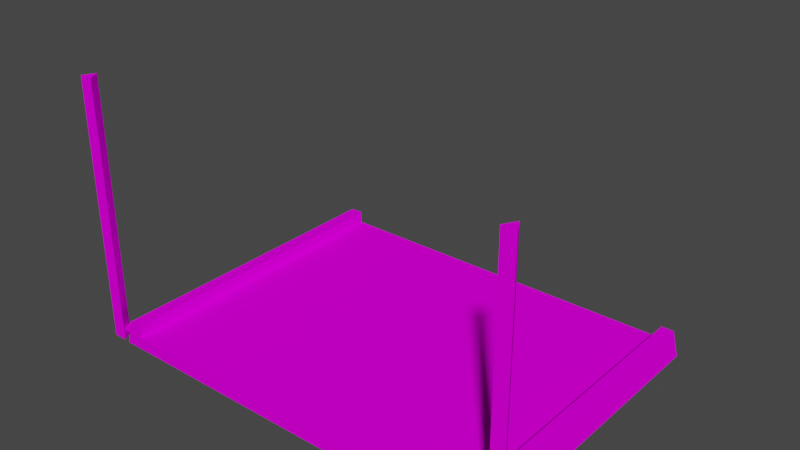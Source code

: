 # Source: startModel.blend  (saved by Blender 3.3.6; exported with 4.5.12 LTS)
import bpy
from mathutils import Matrix  # noqa: F401  (used for matrix-valued properties, if any)

bpy.ops.wm.read_factory_settings(use_empty=True)
scene = bpy.context.scene
scene.name = 'Scene'

# ---- collections
col_collection = bpy.data.collections.new('Collection'); scene.collection.children.link(col_collection)

# ---- images (referenced by path relative to the original .blend; pixels are not part of the script)
import os
ASSET_DIR = os.environ.get("B2B_ASSET_DIR", "")  # directory of the original .blend (textures are referenced by path, not embedded)
HERE = os.path.dirname(os.path.abspath(__file__))  # packed textures are extracted next to this script under _unpacked/

def load_image(name, relpath, width, height, colorspace="sRGB"):
    """Load a texture the original file referenced (path relative to the .blend, or extracted next to this script)."""
    p = next((c for c in (os.path.join(HERE, relpath), os.path.join(ASSET_DIR, relpath)) if relpath and os.path.exists(c)), "")
    if p:
        img = bpy.data.images.load(p, check_existing=True)
        img.name = name
    else:  # same state as the original file: an image datablock whose file is absent (Cycles renders it pink)
        img = bpy.data.images.new(name, width, height)
        img.source = "FILE"
        img.filepath = "//" + (relpath or name)
    img.colorspace_settings.name = colorspace
    return img
img_trackset00_trk_c1_straight_jpg_016 = load_image('trackset00_trk_c1_straight.jpg.016', 'trackset00_trk_c1_straight.jpg', 1024, 1024, 'sRGB')
img_trackset00_trk_startline_jpg_014 = load_image('trackset00_trk_startline.jpg.014', 'trackset00_trk_startline.jpg', 1024, 1024, 'sRGB')

# ---- materials (node trees are filled in below, after node groups)
mat_trackset00_trk_c1_straight = bpy.data.materials.new('trackset00_trk_c1_straight')
mat_trackset00_trk_c1_straight.alpha_threshold = 0.0
mat_trackset00_trk_c1_straight.use_transparent_shadow = False
mat_trackset00_trk_c1_straight.diffuse_color = (1.0, 1.0, 1.0, 1.0)
mat_trackset00_trk_c1_straight.roughness = 0.5
mat_trackset00_trk_startline = bpy.data.materials.new('trackset00_trk_startline')
mat_trackset00_trk_startline.alpha_threshold = 0.0
mat_trackset00_trk_startline.use_transparent_shadow = False
mat_trackset00_trk_startline.diffuse_color = (1.0, 1.0, 1.0, 1.0)
mat_trackset00_trk_startline.roughness = 0.5

# ---- material node trees
mat_trackset00_trk_c1_straight.use_nodes = True; mat_trackset00_trk_c1_straight.node_tree.nodes.clear()
_N = mat_trackset00_trk_c1_straight.node_tree.nodes; _L = mat_trackset00_trk_c1_straight.node_tree.links
n0 = _N.new('ShaderNodeBsdfDiffuse'); n0.name = 'Diffuse BSDF'; n0.location = (0, 0)
n1 = _N.new('ShaderNodeTexImage'); n1.name = 'Image Texture'; n1.location = (0, 0)
n1.image = img_trackset00_trk_c1_straight_jpg_016
n2 = _N.new('ShaderNodeOutputMaterial'); n2.name = 'Material Output'; n2.location = (0, 0)
_L.new(n0.outputs[0], n2.inputs[0])
_L.new(n1.outputs[0], n0.inputs[0])
n2.is_active_output = True
mat_trackset00_trk_startline.use_nodes = True; mat_trackset00_trk_startline.node_tree.nodes.clear()
_N = mat_trackset00_trk_startline.node_tree.nodes; _L = mat_trackset00_trk_startline.node_tree.links
n0 = _N.new('ShaderNodeBsdfDiffuse'); n0.name = 'Diffuse BSDF'; n0.location = (0, 0)
n1 = _N.new('ShaderNodeTexImage'); n1.name = 'Image Texture'; n1.location = (0, 0)
n1.image = img_trackset00_trk_startline_jpg_014
n2 = _N.new('ShaderNodeOutputMaterial'); n2.name = 'Material Output'; n2.location = (0, 0)
_L.new(n0.outputs[0], n2.inputs[0])
_L.new(n1.outputs[0], n0.inputs[0])
n2.is_active_output = True

# ---- world
world_world = bpy.data.worlds.new('World'); scene.world = world_world
world_world.use_nodes = True; world_world.node_tree.nodes.clear()
_N = world_world.node_tree.nodes; _L = world_world.node_tree.links
n0 = _N.new('ShaderNodeOutputWorld'); n0.name = 'World Output'; n0.location = (300, 300)
n1 = _N.new('ShaderNodeBackground'); n1.name = 'Background'; n1.location = (10, 300)
n1.inputs[0].default_value = (0.05088, 0.05088, 0.05088, 1.0)
_L.new(n1.outputs[0], n0.inputs[0])
n0.is_active_output = True
world_world.color = (0.05088, 0.05088, 0.05088)
world_world.use_sun_shadow = False
world_world.sun_shadow_jitter_overblur = 0.0

# ---- meshes
me_track17_pmd0_mesh_001 = bpy.data.meshes.new('TRACK17.PMD0.mesh.001')
me_track17_pmd0_mesh_001.from_pydata([(16.5, 13.35, 0.0), (15.0, 13.35, 1.0), (15.0, 13.35, 2.0), (-15.0, -11.65, 1.0), (-15.0, -11.65, 2.0), (16.5, -11.65, 0.0), (15.0, -11.65, 2.0), (15.0, -11.65, 1.0), (-16.0, 13.35, 2.0), (-16.5, 13.35, 0.0), (-15.0, 13.35, 2.0), (-15.0, 13.35, 1.0), (16.0, 13.35, 2.0), (-16.0, -11.65, 2.0), (-16.5, -11.65, 0.0), (16.0, -11.65, 2.0), (16.98, -11.64, 21.04), (18.07, -11.63, 21.04), (18.07, -11.63, 0.0002738), (16.98, -11.64, 0.0002738), (17.52, -10.69, 21.04), (17.52, -10.69, 0.0002738), (-17.57, -10.67, 21.04), (-17.02, -11.61, 21.04), (-18.1, -11.62, 21.04), (-18.1, -11.62, 0.0002738), (-17.57, -10.67, 0.0002738), (-17.02, -11.61, 0.0002738), (-17.52, -11.17, 0.214), (-17.52, -10.8, 0.8386), (-17.52, -11.52, 0.8436), (-15.98, -11.52, 0.8436), (-15.98, -11.17, 0.214), (-15.98, -10.8, 0.8386), (15.99, -11.21, 0.2113), (15.99, -10.84, 0.8399), (15.99, -11.57, 0.845), (17.54, -11.57, 0.845), (17.54, -11.21, 0.2113), (17.54, -10.84, 0.8399)], [], [(2, 1, 7, 6), (14, 9, 0, 5), (12, 2, 6, 15), (0, 12, 15, 5), (1, 11, 3, 7), (8, 9, 14, 13), (10, 8, 13, 4), (11, 10, 4, 3), (16, 19, 18, 17), (17, 18, 21, 20), (20, 21, 19, 16), (22, 26, 25, 24), (23, 27, 26, 22), (24, 25, 27, 23), (24, 23, 22), (20, 16, 17), (28, 32, 31, 30), (29, 33, 32, 28), (30, 31, 33, 29), (30, 29, 28), (34, 38, 37, 36), (35, 39, 38, 34), (36, 37, 39, 35), (36, 35, 34)])
me_track17_pmd0_mesh_001.polygons.foreach_set('material_index', [1, 0, 1, 1, 1, 1, 1, 1, 1, 1, 1, 1, 1, 1, 1, 1, 1, 1, 1, 1, 1, 1, 1, 1])
_uv = me_track17_pmd0_mesh_001.uv_layers.new(name='UVMap')
_uv.uv.foreach_set('vector', [0.6279, 0.6313, 0.5, 0.6313, 0.5, 0.9974, 0.6279, 0.9974, 0.7374, 0.004225, 0.7374, -0.01782, 0.2671, -0.01782, 0.2671, 0.004225, 0.6279, 0.6313, 0.7454, 0.6313, 0.7454, 0.9974, 0.6279, 0.9974, 0.6623, 0.6313, 0.7454, 0.6313, 0.7454, 0.9974, 0.6623, 0.9974, 0.5, 0.6318, 0.0, 0.6318, 0.0, 0.9975, 0.5, 0.9975, 0.7454, 0.6313, 0.6623, 0.6313, 0.6623, 0.9974, 0.7454, 0.9974, 0.6279, 0.6313, 0.7454, 0.6313, 0.7454, 0.9974, 0.6279, 0.9974, 0.5, 0.6313, 0.6279, 0.6313, 0.6279, 0.9974, 0.5, 0.9974, 0.763, -0.1348, 0.763, -0.002315, 0.7704, -0.002315, 0.7704, -0.1348, 0.763, -0.1348, 0.763, -0.002315, 0.7704, -0.002315, 0.7704, -0.1348, 0.763, -0.1348, 0.763, -0.002315, 0.7704, -0.002315, 0.7704, -0.1348, 0.763, -0.1348, 0.763, -0.002315, 0.7704, -0.002315, 0.7704, -0.1348, 0.763, -0.1348, 0.763, -0.002315, 0.7704, -0.002315, 0.7704, -0.1348, 0.763, -0.1348, 0.763, -0.002315, 0.7704, -0.002315, 0.7704, -0.1348, 0.763, -0.1348, 0.7704, -0.1348, 0.7704, -0.1348, 0.7704, -0.1348, 0.763, -0.1348, 0.763, -0.1348, 0.763, -0.1348, 0.763, -0.002315, 0.7704, -0.002315, 0.7704, -0.1348, 0.763, -0.1348, 0.763, -0.002315, 0.7704, -0.002315, 0.7704, -0.1348, 0.763, -0.1348, 0.763, -0.002315, 0.7704, -0.002315, 0.7704, -0.1348, 0.763, -0.1348, 0.7704, -0.1348, 0.7704, -0.1348, 0.763, -0.1348, 0.763, -0.002315, 0.7704, -0.002315, 0.7704, -0.1348, 0.763, -0.1348, 0.763, -0.002315, 0.7704, -0.002315, 0.7704, -0.1348, 0.763, -0.1348, 0.763, -0.002315, 0.7704, -0.002315, 0.7704, -0.1348, 0.763, -0.1348, 0.7704, -0.1348, 0.7704, -0.1348])
me_track17_pmd0_mesh_001.materials.append(mat_trackset00_trk_c1_straight)
me_track17_pmd0_mesh_001.materials.append(mat_trackset00_trk_startline)
me_track17_pmd0_mesh_001.use_remesh_preserve_volume = False
me_track17_pmd0_mesh_001.use_remesh_preserve_attributes = False
me_track17_pmd0_mesh_001.use_mirror_vertex_groups = False
me_track17_pmd0_mesh_001.update()
me_track17_pmd0_mesh_002 = bpy.data.meshes.new('TRACK17.PMD0.mesh.002')
me_track17_pmd0_mesh_002.from_pydata([(16.5, 13.35, 0.0), (15.0, 13.35, 1.0), (15.0, 13.35, 2.0), (-16.0, 13.35, 2.0), (-16.5, 13.35, 0.0), (-15.0, 13.35, 2.0), (-15.0, 13.35, 1.0), (16.0, 13.35, 2.0)], [], [(6, 4, 3, 5), (0, 1, 2, 7), (0, 4, 6, 1)])
me_track17_pmd0_mesh_002.polygons.foreach_set('material_index', [1, 1, 1])
_uv = me_track17_pmd0_mesh_002.uv_layers.new(name='UVMap')
_uv.uv.foreach_set('vector', [0.4516, 0.3227, 0.4943, 0.2704, 0.4858, 0.3731, 0.4602, 0.3726, 0.4943, 0.2704, 0.4516, 0.3227, 0.4602, 0.3726, 0.4858, 0.3731, 0.4697, 0.2715, 0.02285, 0.2716, 0.04274, 0.3351, 0.4507, 0.3349])
me_track17_pmd0_mesh_002.materials.append(mat_trackset00_trk_c1_straight)
me_track17_pmd0_mesh_002.materials.append(mat_trackset00_trk_startline)
me_track17_pmd0_mesh_002.use_remesh_preserve_volume = False
me_track17_pmd0_mesh_002.use_remesh_preserve_attributes = False
me_track17_pmd0_mesh_002.use_mirror_vertex_groups = False
me_track17_pmd0_mesh_002.update()
me_track17_pmd0_mesh_003 = bpy.data.meshes.new('TRACK17.PMD0.mesh.003')
me_track17_pmd0_mesh_003.from_pydata([(-15.0, -11.65, 1.0), (-15.0, -11.65, 2.0), (16.5, -11.65, 0.0), (15.0, -11.65, 2.0), (15.0, -11.65, 1.0), (-16.0, -11.65, 2.0), (-16.5, -11.65, 0.0), (16.0, -11.65, 2.0)], [], [(4, 2, 7, 3), (6, 0, 1, 5), (6, 2, 4, 0)])
me_track17_pmd0_mesh_003.polygons.foreach_set('material_index', [1, 1, 1])
_uv = me_track17_pmd0_mesh_003.uv_layers.new(name='UVMap')
_uv.uv.foreach_set('vector', [0.4516, 0.3227, 0.4943, 0.2704, 0.4858, 0.3731, 0.4602, 0.3726, 0.4943, 0.2704, 0.4516, 0.3227, 0.4602, 0.3726, 0.4858, 0.3731, 0.4697, 0.2715, 0.02285, 0.2716, 0.04274, 0.3351, 0.4507, 0.3349])
me_track17_pmd0_mesh_003.materials.append(mat_trackset00_trk_c1_straight)
me_track17_pmd0_mesh_003.materials.append(mat_trackset00_trk_startline)
me_track17_pmd0_mesh_003.use_remesh_preserve_volume = False
me_track17_pmd0_mesh_003.use_remesh_preserve_attributes = False
me_track17_pmd0_mesh_003.use_mirror_vertex_groups = False
me_track17_pmd0_mesh_003.update()

# ---- objects
ob_z = bpy.data.objects.new('z', None)
ob_z_001 = bpy.data.objects.new('z.001', None)
ob_main = bpy.data.objects.new('main', me_track17_pmd0_mesh_001)
ob_empty = bpy.data.objects.new('Empty', None)
ob_empty_001 = bpy.data.objects.new('Empty.001', None)
ob_empty_002 = bpy.data.objects.new('Empty.002', None)
ob_empty_003 = bpy.data.objects.new('Empty.003', None)
ob_empty_004 = bpy.data.objects.new('Empty.004', None)
ob_empty_005 = bpy.data.objects.new('Empty.005', None)
ob_enda = bpy.data.objects.new('endA', me_track17_pmd0_mesh_002)
ob_endb = bpy.data.objects.new('endB', me_track17_pmd0_mesh_003)

# ---- transforms, parenting, visibility, modifiers, constraints
ob_z.location = (0.001496, 13.35, 0.0)
ob_z_001.location = (0.001499, -11.65, 0.0)
ob_main.location = (2.277e-06, 1.334e-06, 0.0)
ob_main.lineart.crease_threshold = 0.0
ob_empty.parent = ob_empty_004
ob_empty.matrix_parent_inverse = Matrix(((1.0, -0.0, 0.0, -7.735e-06), (-0.0, 1.0, -0.0, -1.907e-06), (0.0, -0.0, 1.0, -0.0), (-0.0, 0.0, -0.0, 1.0)))
ob_empty.location = (15.0, 13.03, 1.0)
ob_empty_001.parent = ob_empty_004
ob_empty_001.matrix_parent_inverse = Matrix(((1.0, -0.0, 0.0, -7.735e-06), (-0.0, 1.0, -0.0, -1.907e-06), (0.0, -0.0, 1.0, -0.0), (-0.0, 0.0, -0.0, 1.0)))
ob_empty_001.location = (15.0, -11.23, 1.0)
ob_empty_002.parent = ob_empty_005
ob_empty_002.matrix_parent_inverse = Matrix(((1.0, -0.0, 0.0, -7.735e-06), (-0.0, 1.0, -0.0, -1.907e-06), (0.0, -0.0, 1.0, -0.0), (-0.0, 0.0, -0.0, 1.0)))
ob_empty_002.location = (-14.85, 12.96, 1.0)
ob_empty_003.parent = ob_empty_005
ob_empty_003.matrix_parent_inverse = Matrix(((1.0, -0.0, 0.0, -7.735e-06), (-0.0, 1.0, -0.0, -1.907e-06), (0.0, -0.0, 1.0, -0.0), (-0.0, 0.0, -0.0, 1.0)))
ob_empty_003.location = (-15.0, -11.39, 1.0)
ob_empty_004.parent = ob_z
ob_empty_004.matrix_parent_inverse = Matrix(((1.0, -0.0, 0.0, -0.001496), (-0.0, 1.0, -0.0, -13.35), (0.0, -0.0, 1.0, -0.0), (-0.0, 0.0, -0.0, 1.0)))
ob_empty_004.location = (7.735e-06, 1.907e-06, 0.0)
ob_empty_005.parent = ob_z
ob_empty_005.matrix_parent_inverse = Matrix(((1.0, -0.0, 0.0, -0.001496), (-0.0, 1.0, -0.0, -13.35), (0.0, -0.0, 1.0, -0.0), (-0.0, 0.0, -0.0, 1.0)))
ob_empty_005.location = (7.735e-06, 1.907e-06, 0.0)
ob_enda.parent = ob_main
ob_enda.matrix_parent_inverse = Matrix(((1.0, -0.0, 0.0, -2.277e-06), (-0.0, 1.0, -0.0, -1.334e-06), (0.0, -0.0, 1.0, -0.0), (-0.0, 0.0, -0.0, 1.0)))
ob_enda.location = (2.277e-06, 1.334e-06, 0.0)
ob_enda.lineart.crease_threshold = 0.0
ob_endb.parent = ob_main
ob_endb.matrix_parent_inverse = Matrix(((1.0, -0.0, 0.0, -2.277e-06), (-0.0, 1.0, -0.0, -1.334e-06), (0.0, -0.0, 1.0, -0.0), (-0.0, 0.0, -0.0, 1.0)))
ob_endb.location = (2.277e-06, 1.334e-06, 0.0)
ob_endb.lineart.crease_threshold = 0.0

# ---- collection membership
col_collection.objects.link(ob_z)
col_collection.objects.link(ob_z_001)
col_collection.objects.link(ob_main)
col_collection.objects.link(ob_empty)
col_collection.objects.link(ob_empty_001)
col_collection.objects.link(ob_empty_002)
col_collection.objects.link(ob_empty_003)
col_collection.objects.link(ob_empty_004)
col_collection.objects.link(ob_empty_005)
col_collection.objects.link(ob_enda)
col_collection.objects.link(ob_endb)

# ---- scene / render settings (as saved in the file)
scene.frame_start = 1; scene.frame_end = 250; scene.frame_set(1)
scene.render.engine = 'BLENDER_EEVEE_NEXT'
scene.cycles.sampling_pattern = 'TABULATED_SOBOL'
scene.cycles.use_light_tree = False
scene.view_settings.view_transform = 'Filmic'
bpy.context.view_layer.update()

# ---- added for rendering (the .blend has no active camera and no usable light): camera, sun
cam_auto = bpy.data.cameras.new('AutoCamera')
cam_auto.lens = 50.0
cam_auto.sensor_width = 36.0
cam_auto.clip_end = 1000.0
ob_auto_camera = bpy.data.objects.new('AutoCamera', cam_auto)
scene.collection.objects.link(ob_auto_camera)
ob_auto_camera.location = (45.0825, -53.2733, 46.5992)
ob_auto_camera.rotation_euler = (1.09748, -7.21219e-08, 0.694738)
scene.camera = ob_auto_camera
light_auto_sun = bpy.data.lights.new('AutoSun', 'SUN')
light_auto_sun.energy = 3.0
light_auto_sun.angle = 0.0523599
ob_auto_sun = bpy.data.objects.new('AutoSun', light_auto_sun)
scene.collection.objects.link(ob_auto_sun)
ob_auto_sun.rotation_euler = (0.872665, 0.174533, 0.523599)
bpy.context.view_layer.update()

